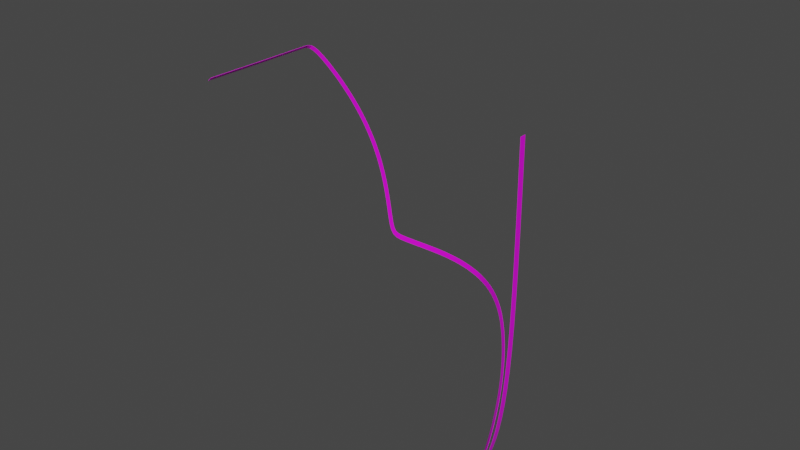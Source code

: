 # Source: TrackOne.blend  (saved by Blender 3.6.11; exported with 4.5.12 LTS)
import bpy
from mathutils import Matrix  # noqa: F401  (used for matrix-valued properties, if any)

bpy.ops.wm.read_factory_settings(use_empty=True)
scene = bpy.context.scene
scene.name = 'Scene'

# ---- collections
col_collection = bpy.data.collections.new('Collection'); scene.collection.children.link(col_collection)

# ---- images (referenced by path relative to the original .blend; pixels are not part of the script)
import os
ASSET_DIR = os.environ.get("B2B_ASSET_DIR", "")  # directory of the original .blend (textures are referenced by path, not embedded)
HERE = os.path.dirname(os.path.abspath(__file__))  # packed textures are extracted next to this script under _unpacked/

def load_image(name, relpath, width, height, colorspace="sRGB"):
    """Load a texture the original file referenced (path relative to the .blend, or extracted next to this script)."""
    p = next((c for c in (os.path.join(HERE, relpath), os.path.join(ASSET_DIR, relpath)) if relpath and os.path.exists(c)), "")
    if p:
        img = bpy.data.images.load(p, check_existing=True)
        img.name = name
    else:  # same state as the original file: an image datablock whose file is absent (Cycles renders it pink)
        img = bpy.data.images.new(name, width, height)
        img.source = "FILE"
        img.filepath = "//" + (relpath or name)
    img.colorspace_settings.name = colorspace
    return img
img_road007_1k_jpg_color_jpg = load_image('Road007_1K-JPG_Color.jpg', 'Road007_1K-JPG_Color.jpg', 1024, 1024, 'sRGB')

# ---- materials (node trees are filled in below, after node groups)
mat_material_001 = bpy.data.materials.new('Material.001')
mat_material_001.use_transparent_shadow = False

# ---- material node trees
mat_material_001.use_nodes = True; mat_material_001.node_tree.nodes.clear()
_N = mat_material_001.node_tree.nodes; _L = mat_material_001.node_tree.links
n0 = _N.new('ShaderNodeBsdfPrincipled'); n0.name = 'Principled BSDF'; n0.location = (10, 300)
n0.distribution = 'GGX'
n0.subsurface_method = 'RANDOM_WALK_SKIN'
n0.inputs[3].default_value = 1.45
n0.inputs[27].default_value = (0.0, 0.0, 0.0, 1.0)
n0.inputs[28].default_value = 1.0
n1 = _N.new('ShaderNodeOutputMaterial'); n1.name = 'Material Output'; n1.location = (300, 300)
n2 = _N.new('ShaderNodeTexImage'); n2.name = 'Image Texture'; n2.location = (-280, 280)
n2.image = img_road007_1k_jpg_color_jpg
_L.new(n0.outputs[0], n1.inputs[0])
_L.new(n2.outputs[0], n0.inputs[0])
n1.is_active_output = True

# ---- world
world_world = bpy.data.worlds.new('World'); scene.world = world_world
world_world.use_nodes = True; world_world.node_tree.nodes.clear()
_N = world_world.node_tree.nodes; _L = world_world.node_tree.links
n0 = _N.new('ShaderNodeOutputWorld'); n0.name = 'World Output'; n0.location = (300, 300)
n1 = _N.new('ShaderNodeBackground'); n1.name = 'Background'; n1.location = (10, 300)
n1.inputs[0].default_value = (0.05088, 0.05088, 0.05088, 1.0)
_L.new(n1.outputs[0], n0.inputs[0])
n0.is_active_output = True
world_world.color = (0.05088, 0.05088, 0.05088)
world_world.use_sun_shadow = False
world_world.sun_shadow_jitter_overblur = 0.0

# ---- meshes
me_cube_001 = bpy.data.meshes.new('Cube.001')
me_cube_001.from_pydata([(-1.0, -1.0, -1.0), (-1.0, -1.0, 1.0), (-1.0, 1.0, -1.0), (-1.0, 1.0, 1.0), (1.0, -1.0, -1.0), (1.0, -1.0, 1.0), (1.0, 1.0, -1.0), (1.0, 1.0, 1.0)], [], [(0, 1, 3, 2), (2, 3, 7, 6), (6, 7, 5, 4), (4, 5, 1, 0), (2, 6, 4, 0), (7, 3, 1, 5)])
_uv = me_cube_001.uv_layers.new(name='UVMap')
_uv.uv.foreach_set('vector', [-0.009649, -1.539, 1.01, -1.539, 1.01, -0.5193, -0.009649, -0.5193, -0.009649, -0.5193, 1.01, -0.5193, 1.01, 0.5, -0.009649, 0.5, -0.009649, 0.5, 1.01, 0.5, 1.01, 1.519, -0.009649, 1.519, -0.009649, 1.519, 1.01, 1.519, 1.01, 2.539, -0.009649, 2.539, -1.029, 0.5, -0.009649, 0.5, -0.009649, 1.519, -1.029, 1.519, 1.01, 0.5, 2.029, 0.5, 2.029, 1.519, 1.01, 1.519])
me_cube_001.materials.append(mat_material_001)
me_cube_001.update()

# ---- curves / text
cu_nurbspath = bpy.data.curves.new('NurbsPath', 'CURVE')
cu_nurbspath.dimensions = '3D'
_sp = cu_nurbspath.splines.new('NURBS'); _sp.points.add(22)
_sp.points.foreach_set('co', [165.7, -54.46, 32.37, 1.0, 165.7, -54.1, -18.97, 1.0, 165.7, -53.74, -72.64, 1.0, 146.4, -52.3, -89.33, 1.0, 144.0, -43.89, -110.8, 1.0, 135.4, -10.94, -90.63, 1.0, 114.7, 19.65, -77.48, 1.0, 100.2, 29.75, -71.05, 1.0, 78.38, 36.45, -70.98, 1.0, 59.32, 36.99, -71.94, 1.0, 44.96, 37.6, -72.55, 1.0, 42.22, 38.87, -72.03, 1.0, 31.69, 46.76, -33.81, 1.0, 0.2147, 40.32, -0.01124, 1.0, 0.0301, 37.04, 0.0, 1.0, 0.08802, 29.57, -0.0003364, 1.0, 0.0301, 18.91, 0.0, 1.0, 0.02197, 6.495, -0.00684, 1.0, -0.02124, 4.398, 0.003679, 1.0, -0.04539, 1.0, 0.002356, 1.0, -0.05568, 0.0002894, 0.003241, 1.0, -0.06597, -0.9997, 0.004126, 1.0, -0.07625, -2.0, 0.005012, 1.0])
_sp.order_u = 5
_sp.order_v = 0
_sp.use_endpoint_u = True
cu_nurbspath.use_path = True
cu_nurbspath.fill_mode = 'FULL'

# ---- objects
ob_nurbspath = bpy.data.objects.new('NurbsPath', cu_nurbspath)
ob_cube = bpy.data.objects.new('Cube', me_cube_001)

# ---- transforms, parenting, visibility, modifiers, constraints
ob_nurbspath.location = (0.0, 0.0, 0.0)
ob_cube.location = (0.0, 0.0, 0.0)
ob_cube.scale = (1.0, 1.0, 0.05511)
_m = ob_cube.modifiers.new('Array', 'ARRAY')
_m.count = 215
_m.relative_offset_displace = (0.0, 1.0, 0.0)
_m = ob_cube.modifiers.new('Curve', 'CURVE')
_m.object = ob_nurbspath
_m.deform_axis = 'POS_Y'

# ---- collection membership
scene.collection.objects.link(ob_nurbspath)
col_collection.objects.link(ob_cube)

# ---- scene / render settings (as saved in the file)
scene.frame_start = 1; scene.frame_end = 250; scene.frame_set(4)
scene.render.engine = 'BLENDER_EEVEE_NEXT'
scene.cycles.sampling_pattern = 'TABULATED_SOBOL'
scene.view_settings.view_transform = 'Filmic'
bpy.context.view_layer.update()

# ---- added for rendering (the .blend has no active camera and no usable light): camera, sun
cam_auto = bpy.data.cameras.new('AutoCamera')
cam_auto.lens = 50.0
cam_auto.sensor_width = 36.0
cam_auto.clip_end = 3974.0
ob_auto_camera = bpy.data.objects.new('AutoCamera', cam_auto)
scene.collection.objects.link(ob_auto_camera)
ob_auto_camera.location = (309.272, -275.579, 141.932)
ob_auto_camera.rotation_euler = (1.09748, -7.21219e-08, 0.694738)
scene.camera = ob_auto_camera
light_auto_sun = bpy.data.lights.new('AutoSun', 'SUN')
light_auto_sun.energy = 3.0
light_auto_sun.angle = 0.0523599
ob_auto_sun = bpy.data.objects.new('AutoSun', light_auto_sun)
scene.collection.objects.link(ob_auto_sun)
ob_auto_sun.rotation_euler = (0.872665, 0.174533, 0.523599)
bpy.context.view_layer.update()

